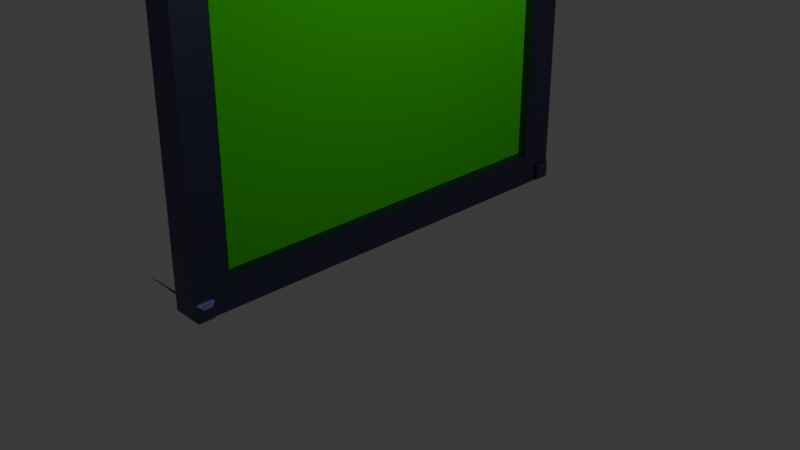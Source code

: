 # Source: untitled.blend  (saved by Blender 4.0.36; exported with 4.5.12 LTS)
import bpy
from mathutils import Matrix  # noqa: F401  (used for matrix-valued properties, if any)

bpy.ops.wm.read_factory_settings(use_empty=True)
scene = bpy.context.scene
scene.name = 'Scene'

# ---- collections
col_collection = bpy.data.collections.new('Collection'); scene.collection.children.link(col_collection)

# ---- materials (node trees are filled in below, after node groups)
mat_material_001 = bpy.data.materials.new('Material.001')
mat_material_001.use_transparent_shadow = False
mat_material_001.preview_render_type = 'CUBE'
mat_material_001.diffuse_color = (0.1046, 0.1046, 0.1981, 1.0)
mat_material_001.specular_intensity = 1.0
mat_material_001.metallic = 1.0
mat_material_004 = bpy.data.materials.new('Material.004')
mat_material_004.use_transparent_shadow = False
mat_material_004.preview_render_type = 'CUBE'
mat_material_004.diffuse_color = (0.05138, 0.8003, 0.0, 1.0)
mat_material_004.roughness = 1.0
mat_material_004.specular_intensity = 0.0

# ---- material node trees
mat_material_001.use_nodes = True; mat_material_001.node_tree.nodes.clear()
_N = mat_material_001.node_tree.nodes; _L = mat_material_001.node_tree.links
n0 = _N.new('ShaderNodeBsdfPrincipled'); n0.name = 'Principled BSDF'; n0.location = (10, 300)
n0.inputs[0].default_value = (0.1046, 0.1046, 0.1981, 1.0)
n0.inputs[1].default_value = 1.0
n0.inputs[2].default_value = 0.3498
n0.inputs[3].default_value = 1000.0
n0.inputs[8].default_value = 1.0
n1 = _N.new('ShaderNodeOutputMaterial'); n1.name = 'Material Output'; n1.location = (300, 300)
n2 = _N.new('ShaderNodeBsdfAnisotropic'); n2.name = 'Glossy BSDF'; n2.location = (100, 280)
n2.inputs[1].default_value = 1.0
n2.inputs[2].default_value = 1.0
_L.new(n0.outputs[0], n1.inputs[0])
_L.new(n2.outputs[0], n1.inputs[1])
n1.is_active_output = True
mat_material_004.use_nodes = True; mat_material_004.node_tree.nodes.clear()
_N = mat_material_004.node_tree.nodes; _L = mat_material_004.node_tree.links
n0 = _N.new('ShaderNodeOutputMaterial'); n0.name = 'Material Output'; n0.location = (300, 300)
n1 = _N.new('ShaderNodeBsdfToon'); n1.name = 'Toon BSDF'; n1.location = (10, 300)
n1.inputs[0].default_value = (0.04347, 0.8001, 0.0, 1.0)
n1.inputs[1].default_value = 0.0
n1.inputs[2].default_value = 1.0
_L.new(n1.outputs[0], n0.inputs[0])
n0.is_active_output = True

# ---- world
world_world = bpy.data.worlds.new('World'); scene.world = world_world
world_world.use_nodes = True; world_world.node_tree.nodes.clear()
_N = world_world.node_tree.nodes; _L = world_world.node_tree.links
n0 = _N.new('ShaderNodeOutputWorld'); n0.name = 'World Output'; n0.location = (300, 300)
n1 = _N.new('ShaderNodeBackground'); n1.name = 'Background'; n1.location = (10, 300)
n1.inputs[0].default_value = (0.05088, 0.05088, 0.05088, 1.0)
_L.new(n1.outputs[0], n0.inputs[0])
n0.is_active_output = True
world_world.color = (0.05088, 0.05088, 0.05088)
world_world.use_sun_shadow = False
world_world.sun_shadow_jitter_overblur = 0.0

# ---- cameras
cam_camera = bpy.data.cameras.new('Camera')
cam_camera.clip_end = 100.0
cam_camera.ortho_scale = 7.314

# ---- lights
light_light = bpy.data.lights.new('Light', 'POINT')
light_light.transmission_factor = 0.0
light_light.use_soft_falloff = False
light_light.energy = 1000.0
light_light.shadow_soft_size = 0.1
light_light.shadow_maximum_resolution = 0.006
light_light.use_absolute_resolution = True

# ---- meshes
me_cube_001 = bpy.data.meshes.new('Cube.001')
me_cube_001.from_pydata([(0.2228, -2.252, -1.59), (0.2228, -2.252, 1.59), (0.2232, 2.252, -1.591), (0.2228, 2.252, 1.59), (0.03954, -2.252, -1.59), (-0.07248, -2.14, -1.478), (0.03954, -2.252, 1.59), (-0.07248, -2.14, 1.478), (-0.07248, 2.14, -1.478), (0.03954, 2.252, -1.59), (0.03954, 2.252, 1.59), (-0.07248, 2.14, 1.478)], [], [(0, 1, 6, 4), (2, 3, 1, 0), (3, 10, 6, 1), (5, 7, 11, 8), (9, 10, 3, 2), (9, 4, 5, 8), (4, 6, 7, 5), (6, 10, 11, 7), (10, 9, 8, 11), (9, 2, 0, 4)])
_uv = me_cube_001.uv_layers.new(name='UVMap')
_uv.uv.foreach_set('vector', [0.375, 0.75, 0.625, 0.75, 0.625, 0.9291, 0.375, 0.9291, 0.375, 0.5, 0.625, 0.5, 0.625, 0.75, 0.375, 0.75, 0.625, 0.5, 0.8041, 0.5, 0.8041, 0.75, 0.625, 0.75, 0.3838, 0.006217, 0.6162, 0.006217, 0.6162, 0.2438, 0.3838, 0.2438, 0.375, 0.3209, 0.625, 0.3209, 0.625, 0.5, 0.375, 0.5, 0.375, 0.25, 0.375, 0.0, 0.3838, 0.006217, 0.3838, 0.2438, 0.375, 0.0, 0.625, 0.0, 0.6162, 0.006217, 0.3838, 0.006217, 0.625, 0.0, 0.625, 0.25, 0.6162, 0.2438, 0.6162, 0.006217, 0.625, 0.3209, 0.375, 0.3209, 0.3838, 0.2438, 0.6162, 0.2438, 0.1959, 0.5, 0.375, 0.5, 0.375, 0.75, 0.1959, 0.75])
me_cube_001.materials.append(mat_material_001)
me_cube_001.update()
me_cube_002 = bpy.data.meshes.new('Cube.002')
me_cube_002.from_pydata([(-0.1693, -0.2139, -1.648), (-0.1693, -0.2139, 1.648), (-0.1693, 0.2139, -1.648), (-0.1693, 0.2139, 1.648), (0.1693, -0.2139, -1.648), (0.1693, -0.2139, 1.648), (0.1693, 0.2139, -1.648), (0.1693, 0.2139, 1.648), (0.1693, 0.1806, -1.314), (0.1693, 0.1806, 1.357), (0.1693, -0.1806, 1.357), (0.1693, -0.1806, -1.314), (-0.1114, 0.1806, -1.314), (-0.1114, 0.1806, 1.357), (-0.1114, -0.1806, 1.357), (-0.1114, -0.1806, -1.314)], [], [(0, 1, 3, 2), (2, 3, 7, 6), (9, 10, 14, 13), (4, 5, 1, 0), (2, 6, 4, 0), (7, 3, 1, 5), (6, 7, 9, 8), (7, 5, 10, 9), (5, 4, 11, 10), (4, 6, 8, 11), (12, 13, 14, 15), (8, 9, 13, 12), (10, 11, 15, 14), (11, 8, 12, 15)])
_uv = me_cube_002.uv_layers.new(name='UVMap')
_uv.uv.foreach_set('vector', [0.375, 0.0, 0.625, 0.0, 0.625, 0.25, 0.375, 0.25, 0.375, 0.25, 0.625, 0.25, 0.625, 0.5, 0.375, 0.5, 0.6225, 0.5195, 0.6225, 0.7305, 0.6225, 0.7305, 0.6225, 0.5195, 0.375, 0.75, 0.625, 0.75, 0.625, 1.0, 0.375, 1.0, 0.125, 0.5, 0.375, 0.5, 0.375, 0.75, 0.125, 0.75, 0.625, 0.5, 0.875, 0.5, 0.875, 0.75, 0.625, 0.75, 0.375, 0.5, 0.625, 0.5, 0.6225, 0.5195, 0.3775, 0.5195, 0.625, 0.5, 0.625, 0.75, 0.6225, 0.7305, 0.6225, 0.5195, 0.625, 0.75, 0.375, 0.75, 0.3775, 0.7305, 0.6225, 0.7305, 0.375, 0.75, 0.375, 0.5, 0.3775, 0.5195, 0.3775, 0.7305, 0.3775, 0.5195, 0.6225, 0.5195, 0.6225, 0.7305, 0.3775, 0.7305, 0.3775, 0.5195, 0.6225, 0.5195, 0.6225, 0.5195, 0.3775, 0.5195, 0.6225, 0.7305, 0.3775, 0.7305, 0.3775, 0.7305, 0.6225, 0.7305, 0.3775, 0.7305, 0.3775, 0.5195, 0.3775, 0.5195, 0.3775, 0.7305])
me_cube_002.materials.append(mat_material_001)
me_cube_002.update()
me_cube_003 = bpy.data.meshes.new('Cube.003')
me_cube_003.from_pydata([(-0.8854, -0.6699, -0.04593), (-0.8854, -0.6699, 0.04593), (-0.8854, 0.6699, -0.04593), (-0.8854, 0.6699, 0.04593), (0.8854, -0.6699, -0.04593), (0.8854, -0.6699, 0.04593), (0.8854, 0.6699, -0.04593), (0.8854, 0.6699, 0.04593)], [], [(0, 1, 3, 2), (2, 3, 7, 6), (6, 7, 5, 4), (4, 5, 1, 0), (2, 6, 4, 0), (7, 3, 1, 5)])
_uv = me_cube_003.uv_layers.new(name='UVMap')
_uv.uv.foreach_set('vector', [0.375, 0.0, 0.625, 0.0, 0.625, 0.25, 0.375, 0.25, 0.375, 0.25, 0.625, 0.25, 0.625, 0.5, 0.375, 0.5, 0.375, 0.5, 0.625, 0.5, 0.625, 0.75, 0.375, 0.75, 0.375, 0.75, 0.625, 0.75, 0.625, 1.0, 0.375, 1.0, 0.125, 0.5, 0.375, 0.5, 0.375, 0.75, 0.125, 0.75, 0.625, 0.5, 0.875, 0.5, 0.875, 0.75, 0.625, 0.75])
me_cube_003.materials.append(mat_material_004)
me_cube_003.update()
me_cube_004 = bpy.data.meshes.new('Cube.004')
me_cube_004.from_pydata([(-0.03793, -0.04019, 0.1054), (-0.07519, -0.07518, 0.04978), (-0.04029, 0.03933, 0.1041), (-0.0743, 0.0743, 0.04775), (0.03825, -0.04188, 0.1077), (0.07403, -0.07403, 0.04719), (0.04006, 0.04009, 0.1044), (0.07403, 0.07403, 0.04719), (0.07642, -0.07642, -0.02423), (-0.07642, -0.07642, -0.02423), (-0.07642, 0.07642, -0.02423), (0.07642, 0.07642, -0.02423), (-0.007843, 0.01543, 0.03971), (-0.01117, 0.01509, 0.03971), (-0.01435, 0.01409, 0.03971), (-0.01728, 0.01246, 0.03971), (-0.01981, 0.01029, 0.03971), (-0.02186, 0.00764, 0.03971), (-0.02333, 0.004637, 0.03971), (-0.02417, 0.001399, 0.03971), (-0.02433, -0.001942, 0.03971), (-0.02383, -0.005248, 0.03971), (-0.02267, -0.008385, 0.03971), (-0.0209, -0.01122, 0.03971), (-0.0186, -0.01365, 0.03971), (-0.01586, -0.01556, 0.03971), (-0.01279, -0.01688, 0.03971), (-0.009513, -0.01755, 0.03971), (-0.006172, -0.01755, 0.03971), (-0.002899, -0.01688, 0.03971), (0.000171, -0.01556, 0.03971), (0.002913, -0.01365, 0.03971), (0.005215, -0.01122, 0.03971), (0.006983, -0.008385, 0.03971), (0.008143, -0.005248, 0.03971), (0.008649, -0.001942, 0.03971), (0.00848, 0.001399, 0.03971), (0.007642, 0.004637, 0.03971), (0.006171, 0.00764, 0.03971), (0.004126, 0.01029, 0.03971), (0.001591, 0.01246, 0.03971), (-0.001331, 0.01409, 0.03971), (-0.004519, 0.01509, 0.03971), (-0.007843, -0.001104, -1.612)], [], [(6, 2, 0, 4), (11, 7, 5, 8), (9, 1, 3, 10), (10, 3, 7, 11), (0, 2, 3, 1), (2, 6, 7, 3), (6, 4, 5, 7), (4, 0, 1, 5), (8, 5, 1, 9), (12, 43, 13), (13, 43, 14), (14, 43, 15), (15, 43, 16), (16, 43, 17), (17, 43, 18), (18, 43, 19), (19, 43, 20), (20, 43, 21), (21, 43, 22), (22, 43, 23), (23, 43, 24), (24, 43, 25), (25, 43, 26), (26, 43, 27), (27, 43, 28), (28, 43, 29), (29, 43, 30), (30, 43, 31), (31, 43, 32), (32, 43, 33), (33, 43, 34), (34, 43, 35), (35, 43, 36), (36, 43, 37), (37, 43, 38), (38, 43, 39), (39, 43, 40), (40, 43, 41), (12, 13, 14, 15, 16, 17, 18, 19, 20, 21, 22, 23, 24, 25, 26, 27, 28, 29, 30, 31, 32, 33, 34, 35, 36, 37, 38, 39, 40, 41, 42), (41, 43, 42), (42, 43, 12)])
_uv = me_cube_004.uv_layers.new(name='UVMap')
_uv.uv.foreach_set('vector', [0.6939, 0.5689, 0.8061, 0.5689, 0.8061, 0.6811, 0.6939, 0.6811, 0.4703, 0.5, 0.5657, 0.5, 0.5657, 0.75, 0.4703, 0.75, 0.4703, 0.0, 0.5657, 0.0, 0.5657, 0.25, 0.4703, 0.25, 0.4703, 0.25, 0.5657, 0.25, 0.5657, 0.5, 0.4703, 0.5, 0.8061, 0.6811, 0.8061, 0.5689, 0.875, 0.5, 0.875, 0.75, 0.8061, 0.5689, 0.6939, 0.5689, 0.625, 0.5, 0.875, 0.5, 0.6939, 0.5689, 0.6939, 0.6811, 0.5657, 0.75, 0.5657, 0.5, 0.6939, 0.6811, 0.8061, 0.6811, 0.875, 0.75, 0.625, 0.75, 0.4703, 0.75, 0.5657, 0.75, 0.5657, 1.0, 0.4703, 1.0, 0.25, 0.49, 0.25, 0.25, 0.2983, 0.4851, 0.2983, 0.4851, 0.25, 0.25, 0.3446, 0.4705, 0.3446, 0.4705, 0.25, 0.25, 0.3871, 0.447, 0.3871, 0.447, 0.25, 0.25, 0.424, 0.4154, 0.424, 0.4154, 0.25, 0.25, 0.4537, 0.377, 0.4537, 0.377, 0.25, 0.25, 0.4751, 0.3334, 0.4751, 0.3334, 0.25, 0.25, 0.4872, 0.2863, 0.4872, 0.2863, 0.25, 0.25, 0.4897, 0.2378, 0.4897, 0.2378, 0.25, 0.25, 0.4823, 0.1898, 0.4823, 0.1898, 0.25, 0.25, 0.4655, 0.1443, 0.4655, 0.1443, 0.25, 0.25, 0.4398, 0.1031, 0.4398, 0.1031, 0.25, 0.25, 0.4063, 0.0679, 0.4063, 0.0679, 0.25, 0.25, 0.3665, 0.04016, 0.3665, 0.04016, 0.25, 0.25, 0.3218, 0.02101, 0.3218, 0.02101, 0.25, 0.25, 0.2743, 0.01123, 0.2743, 0.01123, 0.25, 0.25, 0.2257, 0.01123, 0.2257, 0.01123, 0.25, 0.25, 0.1782, 0.02101, 0.1782, 0.02101, 0.25, 0.25, 0.1335, 0.04016, 0.1335, 0.04016, 0.25, 0.25, 0.09367, 0.0679, 0.09367, 0.0679, 0.25, 0.25, 0.06021, 0.1031, 0.06021, 0.1031, 0.25, 0.25, 0.03453, 0.1443, 0.03453, 0.1443, 0.25, 0.25, 0.01766, 0.1898, 0.01766, 0.1898, 0.25, 0.25, 0.01031, 0.2378, 0.01031, 0.2378, 0.25, 0.25, 0.01277, 0.2863, 0.01277, 0.2863, 0.25, 0.25, 0.02494, 0.3334, 0.02494, 0.3334, 0.25, 0.25, 0.04633, 0.377, 0.04633, 0.377, 0.25, 0.25, 0.07605, 0.4154, 0.07605, 0.4154, 0.25, 0.25, 0.1129, 0.447, 0.1129, 0.447, 0.25, 0.25, 0.1554, 0.4705, 0.75, 0.49, 0.7983, 0.4851, 0.8446, 0.4705, 0.8871, 0.447, 0.924, 0.4154, 0.9537, 0.377, 0.9751, 0.3334, 0.9872, 0.2863, 0.9897, 0.2378, 0.9823, 0.1898, 0.9655, 0.1443, 0.9398, 0.1031, 0.9063, 0.0679, 0.8665, 0.04016, 0.8218, 0.02101, 0.7743, 0.01123, 0.7257, 0.01123, 0.6782, 0.02101, 0.6335, 0.04016, 0.5937, 0.0679, 0.5602, 0.1031, 0.5345, 0.1443, 0.5177, 0.1898, 0.5103, 0.2378, 0.5128, 0.2863, 0.5249, 0.3334, 0.5463, 0.377, 0.576, 0.4154, 0.6129, 0.447, 0.6554, 0.4705, 0.7017, 0.4851, 0.1554, 0.4705, 0.25, 0.25, 0.2017, 0.4851, 0.2017, 0.4851, 0.25, 0.25, 0.25, 0.49])
_ca = me_cube_004.color_attributes.new('Attribute', 'BYTE_COLOR', 'CORNER')
_ca.data.foreach_set('color', [1.0, 1.0, 1.0, 1.0, 1.0, 1.0, 1.0, 1.0, 1.0, 1.0, 1.0, 1.0, 1.0, 1.0, 1.0, 1.0, 1.0, 1.0, 1.0, 1.0, 1.0, 1.0, 1.0, 1.0, 1.0, 1.0, 1.0, 1.0, 1.0, 1.0, 1.0, 1.0, 1.0, 1.0, 1.0, 1.0, 1.0, 1.0, 1.0, 1.0, 1.0, 1.0, 1.0, 1.0, 1.0, 1.0, 1.0, 1.0, 1.0, 1.0, 1.0, 1.0, 1.0, 1.0, 1.0, 1.0, 1.0, 1.0, 1.0, 1.0, 1.0, 1.0, 1.0, 1.0, 1.0, 1.0, 1.0, 1.0, 1.0, 1.0, 1.0, 1.0, 1.0, 1.0, 1.0, 1.0, 1.0, 1.0, 1.0, 1.0, 1.0, 1.0, 1.0, 1.0, 1.0, 1.0, 1.0, 1.0, 1.0, 1.0, 1.0, 1.0, 1.0, 1.0, 1.0, 1.0, 1.0, 1.0, 1.0, 1.0, 1.0, 1.0, 1.0, 1.0, 1.0, 1.0, 1.0, 1.0, 1.0, 1.0, 1.0, 1.0, 1.0, 1.0, 1.0, 1.0, 1.0, 1.0, 1.0, 1.0, 1.0, 1.0, 1.0, 1.0, 1.0, 1.0, 1.0, 1.0, 1.0, 1.0, 1.0, 1.0, 1.0, 1.0, 1.0, 1.0, 1.0, 1.0, 1.0, 1.0, 1.0, 1.0, 1.0, 1.0, 1.0, 1.0, 1.0, 1.0, 1.0, 1.0, 1.0, 1.0, 1.0, 1.0, 1.0, 1.0, 1.0, 1.0, 1.0, 1.0, 1.0, 1.0, 1.0, 1.0, 1.0, 1.0, 1.0, 1.0, 1.0, 1.0, 1.0, 1.0, 1.0, 1.0, 1.0, 1.0, 1.0, 1.0, 1.0, 1.0, 1.0, 1.0, 1.0, 1.0, 1.0, 1.0, 1.0, 1.0, 1.0, 1.0, 1.0, 1.0, 1.0, 1.0, 1.0, 1.0, 1.0, 1.0, 1.0, 1.0, 1.0, 1.0, 1.0, 1.0, 1.0, 1.0, 1.0, 1.0, 1.0, 1.0, 1.0, 1.0, 1.0, 1.0, 1.0, 1.0, 1.0, 1.0, 1.0, 1.0, 1.0, 1.0, 1.0, 1.0, 1.0, 1.0, 1.0, 1.0, 1.0, 1.0, 1.0, 1.0, 1.0, 1.0, 1.0, 1.0, 1.0, 1.0, 1.0, 1.0, 1.0, 1.0, 1.0, 1.0, 1.0, 1.0, 1.0, 1.0, 1.0, 1.0, 1.0, 1.0, 1.0, 1.0, 1.0, 1.0, 1.0, 1.0, 1.0, 1.0, 1.0, 1.0, 1.0, 1.0, 1.0, 1.0, 1.0, 1.0, 1.0, 1.0, 1.0, 1.0, 1.0, 1.0, 1.0, 1.0, 1.0, 1.0, 1.0, 1.0, 1.0, 1.0, 1.0, 1.0, 1.0, 1.0, 1.0, 1.0, 1.0, 1.0, 1.0, 1.0, 1.0, 1.0, 1.0, 1.0, 1.0, 1.0, 1.0, 1.0, 1.0, 1.0, 1.0, 1.0, 1.0, 1.0, 1.0, 1.0, 1.0, 1.0, 1.0, 1.0, 1.0, 1.0, 1.0, 1.0, 1.0, 1.0, 1.0, 1.0, 1.0, 1.0, 1.0, 1.0, 1.0, 1.0, 1.0, 1.0, 1.0, 1.0, 1.0, 1.0, 1.0, 1.0, 1.0, 1.0, 1.0, 1.0, 1.0, 1.0, 1.0, 1.0, 1.0, 1.0, 1.0, 1.0, 1.0, 1.0, 1.0, 1.0, 1.0, 1.0, 1.0, 1.0, 1.0, 1.0, 1.0, 1.0, 1.0, 1.0, 1.0, 1.0, 1.0, 1.0, 1.0, 1.0, 1.0, 1.0, 1.0, 1.0, 1.0, 1.0, 1.0, 1.0, 1.0, 1.0, 1.0, 1.0, 1.0, 1.0, 1.0, 1.0, 1.0, 1.0, 1.0, 1.0, 1.0, 1.0, 1.0, 1.0, 1.0, 1.0, 1.0, 1.0, 1.0, 1.0, 1.0, 1.0, 1.0, 1.0, 1.0, 1.0, 1.0, 1.0, 1.0, 1.0, 1.0, 1.0, 1.0, 1.0, 1.0, 1.0, 1.0, 1.0, 1.0, 1.0, 1.0, 1.0, 1.0, 1.0, 1.0, 1.0, 1.0, 1.0, 1.0, 1.0, 1.0, 1.0, 1.0, 1.0, 1.0, 1.0, 1.0, 1.0, 1.0, 1.0, 1.0, 1.0, 1.0, 1.0, 1.0, 1.0, 1.0, 1.0, 1.0, 1.0, 1.0, 1.0, 1.0, 1.0, 1.0, 1.0, 1.0, 1.0, 1.0, 1.0, 1.0, 1.0, 1.0, 1.0, 1.0, 1.0, 1.0, 1.0, 1.0, 1.0, 1.0, 1.0, 1.0, 1.0, 1.0, 1.0, 1.0, 1.0, 1.0, 1.0, 1.0, 1.0, 1.0, 1.0, 1.0, 1.0, 1.0, 1.0, 1.0, 1.0, 1.0, 1.0, 1.0, 1.0, 1.0, 1.0, 1.0, 1.0, 1.0, 1.0, 1.0, 1.0, 1.0, 1.0, 1.0, 1.0, 1.0, 1.0, 1.0, 1.0, 1.0, 1.0, 1.0, 1.0, 1.0, 1.0, 1.0, 1.0, 1.0, 1.0, 1.0, 1.0, 1.0, 1.0, 1.0, 1.0, 1.0, 1.0, 1.0, 1.0, 1.0, 1.0, 1.0, 1.0, 1.0, 1.0, 1.0, 1.0, 1.0, 1.0, 1.0, 1.0, 1.0, 1.0, 1.0, 1.0, 1.0, 1.0, 1.0, 1.0, 1.0, 1.0, 1.0, 1.0, 1.0, 1.0, 1.0, 1.0, 1.0, 1.0, 1.0, 1.0, 1.0, 1.0, 1.0, 1.0, 1.0, 1.0, 1.0, 1.0, 1.0, 1.0, 1.0, 1.0, 1.0, 1.0, 1.0, 1.0, 1.0, 1.0, 1.0, 1.0, 1.0, 1.0, 1.0, 1.0, 1.0, 1.0, 1.0, 1.0, 1.0, 1.0, 1.0, 1.0, 1.0, 1.0, 1.0, 1.0, 1.0, 1.0, 1.0, 1.0, 1.0, 1.0, 1.0, 1.0, 1.0, 1.0, 1.0, 1.0, 1.0, 1.0, 1.0, 1.0, 1.0, 1.0, 1.0, 1.0, 1.0, 1.0, 1.0, 1.0, 1.0, 1.0, 1.0, 1.0, 1.0, 1.0, 1.0, 1.0, 1.0, 1.0, 1.0, 1.0, 1.0, 1.0, 1.0, 1.0, 1.0, 1.0, 1.0, 1.0, 1.0, 1.0])
me_cube_004.materials.append(mat_material_001)
me_cube_004.update()
me_cube_005 = bpy.data.meshes.new('Cube.005')
me_cube_005.from_pydata([(-0.03793, -0.04019, 0.1054), (-0.07519, -0.07518, 0.04978), (-0.04029, 0.03933, 0.1041), (-0.0743, 0.0743, 0.04775), (0.03825, -0.04188, 0.1077), (0.07403, -0.07403, 0.04719), (0.04006, 0.04009, 0.1044), (0.07403, 0.07403, 0.04719), (0.07642, -0.07642, -0.02423), (-0.07642, -0.07642, -0.02423), (-0.07642, 0.07642, -0.02423), (0.07642, 0.07642, -0.02423), (-0.007843, 0.01543, 0.03971), (-0.01117, 0.01509, 0.03971), (-0.01435, 0.01409, 0.03971), (-0.01728, 0.01246, 0.03971), (-0.01981, 0.01029, 0.03971), (-0.02186, 0.00764, 0.03971), (-0.02333, 0.004637, 0.03971), (-0.02417, 0.001399, 0.03971), (-0.02433, -0.001942, 0.03971), (-0.02383, -0.005248, 0.03971), (-0.02267, -0.008385, 0.03971), (-0.0209, -0.01122, 0.03971), (-0.0186, -0.01365, 0.03971), (-0.01586, -0.01556, 0.03971), (-0.01279, -0.01688, 0.03971), (-0.009513, -0.01755, 0.03971), (-0.006172, -0.01755, 0.03971), (-0.002899, -0.01688, 0.03971), (0.000171, -0.01556, 0.03971), (0.002913, -0.01365, 0.03971), (0.005215, -0.01122, 0.03971), (0.006983, -0.008385, 0.03971), (0.008143, -0.005248, 0.03971), (0.008649, -0.001942, 0.03971), (0.00848, 0.001399, 0.03971), (0.007642, 0.004637, 0.03971), (0.006171, 0.00764, 0.03971), (0.004126, 0.01029, 0.03971), (0.001591, 0.01246, 0.03971), (-0.001331, 0.01409, 0.03971), (-0.004519, 0.01509, 0.03971), (-0.007843, -0.001104, -2.372)], [], [(6, 2, 0, 4), (11, 7, 5, 8), (9, 1, 3, 10), (10, 3, 7, 11), (0, 2, 3, 1), (2, 6, 7, 3), (6, 4, 5, 7), (4, 0, 1, 5), (8, 5, 1, 9), (12, 43, 13), (13, 43, 14), (14, 43, 15), (15, 43, 16), (16, 43, 17), (17, 43, 18), (18, 43, 19), (19, 43, 20), (20, 43, 21), (21, 43, 22), (22, 43, 23), (23, 43, 24), (24, 43, 25), (25, 43, 26), (26, 43, 27), (27, 43, 28), (28, 43, 29), (29, 43, 30), (30, 43, 31), (31, 43, 32), (32, 43, 33), (33, 43, 34), (34, 43, 35), (35, 43, 36), (36, 43, 37), (37, 43, 38), (38, 43, 39), (39, 43, 40), (40, 43, 41), (12, 13, 14, 15, 16, 17, 18, 19, 20, 21, 22, 23, 24, 25, 26, 27, 28, 29, 30, 31, 32, 33, 34, 35, 36, 37, 38, 39, 40, 41, 42), (41, 43, 42), (42, 43, 12)])
_uv = me_cube_005.uv_layers.new(name='UVMap')
_uv.uv.foreach_set('vector', [0.6939, 0.5689, 0.8061, 0.5689, 0.8061, 0.6811, 0.6939, 0.6811, 0.4703, 0.5, 0.5657, 0.5, 0.5657, 0.75, 0.4703, 0.75, 0.4703, 0.0, 0.5657, 0.0, 0.5657, 0.25, 0.4703, 0.25, 0.4703, 0.25, 0.5657, 0.25, 0.5657, 0.5, 0.4703, 0.5, 0.8061, 0.6811, 0.8061, 0.5689, 0.875, 0.5, 0.875, 0.75, 0.8061, 0.5689, 0.6939, 0.5689, 0.625, 0.5, 0.875, 0.5, 0.6939, 0.5689, 0.6939, 0.6811, 0.5657, 0.75, 0.5657, 0.5, 0.6939, 0.6811, 0.8061, 0.6811, 0.875, 0.75, 0.625, 0.75, 0.4703, 0.75, 0.5657, 0.75, 0.5657, 1.0, 0.4703, 1.0, 0.25, 0.49, 0.25, 0.25, 0.2983, 0.4851, 0.2983, 0.4851, 0.25, 0.25, 0.3446, 0.4705, 0.3446, 0.4705, 0.25, 0.25, 0.3871, 0.447, 0.3871, 0.447, 0.25, 0.25, 0.424, 0.4154, 0.424, 0.4154, 0.25, 0.25, 0.4537, 0.377, 0.4537, 0.377, 0.25, 0.25, 0.4751, 0.3334, 0.4751, 0.3334, 0.25, 0.25, 0.4872, 0.2863, 0.4872, 0.2863, 0.25, 0.25, 0.4897, 0.2378, 0.4897, 0.2378, 0.25, 0.25, 0.4823, 0.1898, 0.4823, 0.1898, 0.25, 0.25, 0.4655, 0.1443, 0.4655, 0.1443, 0.25, 0.25, 0.4398, 0.1031, 0.4398, 0.1031, 0.25, 0.25, 0.4063, 0.0679, 0.4063, 0.0679, 0.25, 0.25, 0.3665, 0.04016, 0.3665, 0.04016, 0.25, 0.25, 0.3218, 0.02101, 0.3218, 0.02101, 0.25, 0.25, 0.2743, 0.01123, 0.2743, 0.01123, 0.25, 0.25, 0.2257, 0.01123, 0.2257, 0.01123, 0.25, 0.25, 0.1782, 0.02101, 0.1782, 0.02101, 0.25, 0.25, 0.1335, 0.04016, 0.1335, 0.04016, 0.25, 0.25, 0.09367, 0.0679, 0.09367, 0.0679, 0.25, 0.25, 0.06021, 0.1031, 0.06021, 0.1031, 0.25, 0.25, 0.03453, 0.1443, 0.03453, 0.1443, 0.25, 0.25, 0.01766, 0.1898, 0.01766, 0.1898, 0.25, 0.25, 0.01031, 0.2378, 0.01031, 0.2378, 0.25, 0.25, 0.01277, 0.2863, 0.01277, 0.2863, 0.25, 0.25, 0.02494, 0.3334, 0.02494, 0.3334, 0.25, 0.25, 0.04633, 0.377, 0.04633, 0.377, 0.25, 0.25, 0.07605, 0.4154, 0.07605, 0.4154, 0.25, 0.25, 0.1129, 0.447, 0.1129, 0.447, 0.25, 0.25, 0.1554, 0.4705, 0.75, 0.49, 0.7983, 0.4851, 0.8446, 0.4705, 0.8871, 0.447, 0.924, 0.4154, 0.9537, 0.377, 0.9751, 0.3334, 0.9872, 0.2863, 0.9897, 0.2378, 0.9823, 0.1898, 0.9655, 0.1443, 0.9398, 0.1031, 0.9063, 0.0679, 0.8665, 0.04016, 0.8218, 0.02101, 0.7743, 0.01123, 0.7257, 0.01123, 0.6782, 0.02101, 0.6335, 0.04016, 0.5937, 0.0679, 0.5602, 0.1031, 0.5345, 0.1443, 0.5177, 0.1898, 0.5103, 0.2378, 0.5128, 0.2863, 0.5249, 0.3334, 0.5463, 0.377, 0.576, 0.4154, 0.6129, 0.447, 0.6554, 0.4705, 0.7017, 0.4851, 0.1554, 0.4705, 0.25, 0.25, 0.2017, 0.4851, 0.2017, 0.4851, 0.25, 0.25, 0.25, 0.49])
_ca = me_cube_005.color_attributes.new('Attribute', 'BYTE_COLOR', 'CORNER')
_ca.data.foreach_set('color', [1.0, 1.0, 1.0, 1.0, 1.0, 1.0, 1.0, 1.0, 1.0, 1.0, 1.0, 1.0, 1.0, 1.0, 1.0, 1.0, 1.0, 1.0, 1.0, 1.0, 1.0, 1.0, 1.0, 1.0, 1.0, 1.0, 1.0, 1.0, 1.0, 1.0, 1.0, 1.0, 1.0, 1.0, 1.0, 1.0, 1.0, 1.0, 1.0, 1.0, 1.0, 1.0, 1.0, 1.0, 1.0, 1.0, 1.0, 1.0, 1.0, 1.0, 1.0, 1.0, 1.0, 1.0, 1.0, 1.0, 1.0, 1.0, 1.0, 1.0, 1.0, 1.0, 1.0, 1.0, 1.0, 1.0, 1.0, 1.0, 1.0, 1.0, 1.0, 1.0, 1.0, 1.0, 1.0, 1.0, 1.0, 1.0, 1.0, 1.0, 1.0, 1.0, 1.0, 1.0, 1.0, 1.0, 1.0, 1.0, 1.0, 1.0, 1.0, 1.0, 1.0, 1.0, 1.0, 1.0, 1.0, 1.0, 1.0, 1.0, 1.0, 1.0, 1.0, 1.0, 1.0, 1.0, 1.0, 1.0, 1.0, 1.0, 1.0, 1.0, 1.0, 1.0, 1.0, 1.0, 1.0, 1.0, 1.0, 1.0, 1.0, 1.0, 1.0, 1.0, 1.0, 1.0, 1.0, 1.0, 1.0, 1.0, 1.0, 1.0, 1.0, 1.0, 1.0, 1.0, 1.0, 1.0, 1.0, 1.0, 1.0, 1.0, 1.0, 1.0, 1.0, 1.0, 1.0, 1.0, 1.0, 1.0, 1.0, 1.0, 1.0, 1.0, 1.0, 1.0, 1.0, 1.0, 1.0, 1.0, 1.0, 1.0, 1.0, 1.0, 1.0, 1.0, 1.0, 1.0, 1.0, 1.0, 1.0, 1.0, 1.0, 1.0, 1.0, 1.0, 1.0, 1.0, 1.0, 1.0, 1.0, 1.0, 1.0, 1.0, 1.0, 1.0, 1.0, 1.0, 1.0, 1.0, 1.0, 1.0, 1.0, 1.0, 1.0, 1.0, 1.0, 1.0, 1.0, 1.0, 1.0, 1.0, 1.0, 1.0, 1.0, 1.0, 1.0, 1.0, 1.0, 1.0, 1.0, 1.0, 1.0, 1.0, 1.0, 1.0, 1.0, 1.0, 1.0, 1.0, 1.0, 1.0, 1.0, 1.0, 1.0, 1.0, 1.0, 1.0, 1.0, 1.0, 1.0, 1.0, 1.0, 1.0, 1.0, 1.0, 1.0, 1.0, 1.0, 1.0, 1.0, 1.0, 1.0, 1.0, 1.0, 1.0, 1.0, 1.0, 1.0, 1.0, 1.0, 1.0, 1.0, 1.0, 1.0, 1.0, 1.0, 1.0, 1.0, 1.0, 1.0, 1.0, 1.0, 1.0, 1.0, 1.0, 1.0, 1.0, 1.0, 1.0, 1.0, 1.0, 1.0, 1.0, 1.0, 1.0, 1.0, 1.0, 1.0, 1.0, 1.0, 1.0, 1.0, 1.0, 1.0, 1.0, 1.0, 1.0, 1.0, 1.0, 1.0, 1.0, 1.0, 1.0, 1.0, 1.0, 1.0, 1.0, 1.0, 1.0, 1.0, 1.0, 1.0, 1.0, 1.0, 1.0, 1.0, 1.0, 1.0, 1.0, 1.0, 1.0, 1.0, 1.0, 1.0, 1.0, 1.0, 1.0, 1.0, 1.0, 1.0, 1.0, 1.0, 1.0, 1.0, 1.0, 1.0, 1.0, 1.0, 1.0, 1.0, 1.0, 1.0, 1.0, 1.0, 1.0, 1.0, 1.0, 1.0, 1.0, 1.0, 1.0, 1.0, 1.0, 1.0, 1.0, 1.0, 1.0, 1.0, 1.0, 1.0, 1.0, 1.0, 1.0, 1.0, 1.0, 1.0, 1.0, 1.0, 1.0, 1.0, 1.0, 1.0, 1.0, 1.0, 1.0, 1.0, 1.0, 1.0, 1.0, 1.0, 1.0, 1.0, 1.0, 1.0, 1.0, 1.0, 1.0, 1.0, 1.0, 1.0, 1.0, 1.0, 1.0, 1.0, 1.0, 1.0, 1.0, 1.0, 1.0, 1.0, 1.0, 1.0, 1.0, 1.0, 1.0, 1.0, 1.0, 1.0, 1.0, 1.0, 1.0, 1.0, 1.0, 1.0, 1.0, 1.0, 1.0, 1.0, 1.0, 1.0, 1.0, 1.0, 1.0, 1.0, 1.0, 1.0, 1.0, 1.0, 1.0, 1.0, 1.0, 1.0, 1.0, 1.0, 1.0, 1.0, 1.0, 1.0, 1.0, 1.0, 1.0, 1.0, 1.0, 1.0, 1.0, 1.0, 1.0, 1.0, 1.0, 1.0, 1.0, 1.0, 1.0, 1.0, 1.0, 1.0, 1.0, 1.0, 1.0, 1.0, 1.0, 1.0, 1.0, 1.0, 1.0, 1.0, 1.0, 1.0, 1.0, 1.0, 1.0, 1.0, 1.0, 1.0, 1.0, 1.0, 1.0, 1.0, 1.0, 1.0, 1.0, 1.0, 1.0, 1.0, 1.0, 1.0, 1.0, 1.0, 1.0, 1.0, 1.0, 1.0, 1.0, 1.0, 1.0, 1.0, 1.0, 1.0, 1.0, 1.0, 1.0, 1.0, 1.0, 1.0, 1.0, 1.0, 1.0, 1.0, 1.0, 1.0, 1.0, 1.0, 1.0, 1.0, 1.0, 1.0, 1.0, 1.0, 1.0, 1.0, 1.0, 1.0, 1.0, 1.0, 1.0, 1.0, 1.0, 1.0, 1.0, 1.0, 1.0, 1.0, 1.0, 1.0, 1.0, 1.0, 1.0, 1.0, 1.0, 1.0, 1.0, 1.0, 1.0, 1.0, 1.0, 1.0, 1.0, 1.0, 1.0, 1.0, 1.0, 1.0, 1.0, 1.0, 1.0, 1.0, 1.0, 1.0, 1.0, 1.0, 1.0, 1.0, 1.0, 1.0, 1.0, 1.0, 1.0, 1.0, 1.0, 1.0, 1.0, 1.0, 1.0, 1.0, 1.0, 1.0, 1.0, 1.0, 1.0, 1.0, 1.0, 1.0, 1.0, 1.0, 1.0, 1.0, 1.0, 1.0, 1.0, 1.0, 1.0, 1.0, 1.0, 1.0, 1.0, 1.0, 1.0, 1.0, 1.0, 1.0, 1.0, 1.0, 1.0, 1.0, 1.0, 1.0, 1.0, 1.0, 1.0, 1.0, 1.0, 1.0, 1.0, 1.0, 1.0, 1.0, 1.0, 1.0, 1.0, 1.0, 1.0, 1.0, 1.0, 1.0, 1.0, 1.0, 1.0, 1.0, 1.0, 1.0, 1.0, 1.0, 1.0, 1.0, 1.0, 1.0, 1.0, 1.0, 1.0, 1.0, 1.0, 1.0, 1.0, 1.0, 1.0, 1.0, 1.0, 1.0, 1.0])
me_cube_005.materials.append(mat_material_001)
me_cube_005.update()
me_cube_006 = bpy.data.meshes.new('Cube.006')
me_cube_006.from_pydata([(-0.03793, -0.04019, 0.1054), (-0.07519, -0.07518, 0.04978), (-0.04029, 0.03933, 0.1041), (-0.0743, 0.0743, 0.04775), (0.03825, -0.04188, 0.1077), (0.07403, -0.07403, 0.04719), (0.04006, 0.04009, 0.1044), (0.07403, 0.07403, 0.04719), (0.07642, -0.07642, -0.02423), (-0.07642, -0.07642, -0.02423), (-0.07642, 0.07642, -0.02423), (0.07642, 0.07642, -0.02423), (-0.007843, 0.01543, 0.03971), (-0.01117, 0.01509, 0.03971), (-0.01435, 0.01409, 0.03971), (-0.01728, 0.01246, 0.03971), (-0.01981, 0.01029, 0.03971), (-0.02186, 0.00764, 0.03971), (-0.02333, 0.004637, 0.03971), (-0.02417, 0.001399, 0.03971), (-0.02433, -0.001942, 0.03971), (-0.02383, -0.005248, 0.03971), (-0.02267, -0.008385, 0.03971), (-0.0209, -0.01122, 0.03971), (-0.0186, -0.01365, 0.03971), (-0.01586, -0.01556, 0.03971), (-0.01279, -0.01688, 0.03971), (-0.009513, -0.01755, 0.03971), (-0.006172, -0.01755, 0.03971), (-0.002899, -0.01688, 0.03971), (0.000171, -0.01556, 0.03971), (0.002913, -0.01365, 0.03971), (0.005215, -0.01122, 0.03971), (0.006983, -0.008385, 0.03971), (0.008143, -0.005248, 0.03971), (0.008649, -0.001942, 0.03971), (0.00848, 0.001399, 0.03971), (0.007642, 0.004637, 0.03971), (0.006171, 0.00764, 0.03971), (0.004126, 0.01029, 0.03971), (0.001591, 0.01246, 0.03971), (-0.001331, 0.01409, 0.03971), (-0.004519, 0.01509, 0.03971), (-0.007843, -0.001104, -2.372)], [], [(6, 2, 0, 4), (11, 7, 5, 8), (9, 1, 3, 10), (10, 3, 7, 11), (0, 2, 3, 1), (2, 6, 7, 3), (6, 4, 5, 7), (4, 0, 1, 5), (8, 5, 1, 9), (12, 43, 13), (13, 43, 14), (14, 43, 15), (15, 43, 16), (16, 43, 17), (17, 43, 18), (18, 43, 19), (19, 43, 20), (20, 43, 21), (21, 43, 22), (22, 43, 23), (23, 43, 24), (24, 43, 25), (25, 43, 26), (26, 43, 27), (27, 43, 28), (28, 43, 29), (29, 43, 30), (30, 43, 31), (31, 43, 32), (32, 43, 33), (33, 43, 34), (34, 43, 35), (35, 43, 36), (36, 43, 37), (37, 43, 38), (38, 43, 39), (39, 43, 40), (40, 43, 41), (12, 13, 14, 15, 16, 17, 18, 19, 20, 21, 22, 23, 24, 25, 26, 27, 28, 29, 30, 31, 32, 33, 34, 35, 36, 37, 38, 39, 40, 41, 42), (41, 43, 42), (42, 43, 12)])
_uv = me_cube_006.uv_layers.new(name='UVMap')
_uv.uv.foreach_set('vector', [0.6939, 0.5689, 0.8061, 0.5689, 0.8061, 0.6811, 0.6939, 0.6811, 0.4703, 0.5, 0.5657, 0.5, 0.5657, 0.75, 0.4703, 0.75, 0.4703, 0.0, 0.5657, 0.0, 0.5657, 0.25, 0.4703, 0.25, 0.4703, 0.25, 0.5657, 0.25, 0.5657, 0.5, 0.4703, 0.5, 0.8061, 0.6811, 0.8061, 0.5689, 0.875, 0.5, 0.875, 0.75, 0.8061, 0.5689, 0.6939, 0.5689, 0.625, 0.5, 0.875, 0.5, 0.6939, 0.5689, 0.6939, 0.6811, 0.5657, 0.75, 0.5657, 0.5, 0.6939, 0.6811, 0.8061, 0.6811, 0.875, 0.75, 0.625, 0.75, 0.4703, 0.75, 0.5657, 0.75, 0.5657, 1.0, 0.4703, 1.0, 0.25, 0.49, 0.25, 0.25, 0.2983, 0.4851, 0.2983, 0.4851, 0.25, 0.25, 0.3446, 0.4705, 0.3446, 0.4705, 0.25, 0.25, 0.3871, 0.447, 0.3871, 0.447, 0.25, 0.25, 0.424, 0.4154, 0.424, 0.4154, 0.25, 0.25, 0.4537, 0.377, 0.4537, 0.377, 0.25, 0.25, 0.4751, 0.3334, 0.4751, 0.3334, 0.25, 0.25, 0.4872, 0.2863, 0.4872, 0.2863, 0.25, 0.25, 0.4897, 0.2378, 0.4897, 0.2378, 0.25, 0.25, 0.4823, 0.1898, 0.4823, 0.1898, 0.25, 0.25, 0.4655, 0.1443, 0.4655, 0.1443, 0.25, 0.25, 0.4398, 0.1031, 0.4398, 0.1031, 0.25, 0.25, 0.4063, 0.0679, 0.4063, 0.0679, 0.25, 0.25, 0.3665, 0.04016, 0.3665, 0.04016, 0.25, 0.25, 0.3218, 0.02101, 0.3218, 0.02101, 0.25, 0.25, 0.2743, 0.01123, 0.2743, 0.01123, 0.25, 0.25, 0.2257, 0.01123, 0.2257, 0.01123, 0.25, 0.25, 0.1782, 0.02101, 0.1782, 0.02101, 0.25, 0.25, 0.1335, 0.04016, 0.1335, 0.04016, 0.25, 0.25, 0.09367, 0.0679, 0.09367, 0.0679, 0.25, 0.25, 0.06021, 0.1031, 0.06021, 0.1031, 0.25, 0.25, 0.03453, 0.1443, 0.03453, 0.1443, 0.25, 0.25, 0.01766, 0.1898, 0.01766, 0.1898, 0.25, 0.25, 0.01031, 0.2378, 0.01031, 0.2378, 0.25, 0.25, 0.01277, 0.2863, 0.01277, 0.2863, 0.25, 0.25, 0.02494, 0.3334, 0.02494, 0.3334, 0.25, 0.25, 0.04633, 0.377, 0.04633, 0.377, 0.25, 0.25, 0.07605, 0.4154, 0.07605, 0.4154, 0.25, 0.25, 0.1129, 0.447, 0.1129, 0.447, 0.25, 0.25, 0.1554, 0.4705, 0.75, 0.49, 0.7983, 0.4851, 0.8446, 0.4705, 0.8871, 0.447, 0.924, 0.4154, 0.9537, 0.377, 0.9751, 0.3334, 0.9872, 0.2863, 0.9897, 0.2378, 0.9823, 0.1898, 0.9655, 0.1443, 0.9398, 0.1031, 0.9063, 0.0679, 0.8665, 0.04016, 0.8218, 0.02101, 0.7743, 0.01123, 0.7257, 0.01123, 0.6782, 0.02101, 0.6335, 0.04016, 0.5937, 0.0679, 0.5602, 0.1031, 0.5345, 0.1443, 0.5177, 0.1898, 0.5103, 0.2378, 0.5128, 0.2863, 0.5249, 0.3334, 0.5463, 0.377, 0.576, 0.4154, 0.6129, 0.447, 0.6554, 0.4705, 0.7017, 0.4851, 0.1554, 0.4705, 0.25, 0.25, 0.2017, 0.4851, 0.2017, 0.4851, 0.25, 0.25, 0.25, 0.49])
_ca = me_cube_006.color_attributes.new('Attribute', 'BYTE_COLOR', 'CORNER')
_ca.data.foreach_set('color', [1.0, 1.0, 1.0, 1.0, 1.0, 1.0, 1.0, 1.0, 1.0, 1.0, 1.0, 1.0, 1.0, 1.0, 1.0, 1.0, 1.0, 1.0, 1.0, 1.0, 1.0, 1.0, 1.0, 1.0, 1.0, 1.0, 1.0, 1.0, 1.0, 1.0, 1.0, 1.0, 1.0, 1.0, 1.0, 1.0, 1.0, 1.0, 1.0, 1.0, 1.0, 1.0, 1.0, 1.0, 1.0, 1.0, 1.0, 1.0, 1.0, 1.0, 1.0, 1.0, 1.0, 1.0, 1.0, 1.0, 1.0, 1.0, 1.0, 1.0, 1.0, 1.0, 1.0, 1.0, 1.0, 1.0, 1.0, 1.0, 1.0, 1.0, 1.0, 1.0, 1.0, 1.0, 1.0, 1.0, 1.0, 1.0, 1.0, 1.0, 1.0, 1.0, 1.0, 1.0, 1.0, 1.0, 1.0, 1.0, 1.0, 1.0, 1.0, 1.0, 1.0, 1.0, 1.0, 1.0, 1.0, 1.0, 1.0, 1.0, 1.0, 1.0, 1.0, 1.0, 1.0, 1.0, 1.0, 1.0, 1.0, 1.0, 1.0, 1.0, 1.0, 1.0, 1.0, 1.0, 1.0, 1.0, 1.0, 1.0, 1.0, 1.0, 1.0, 1.0, 1.0, 1.0, 1.0, 1.0, 1.0, 1.0, 1.0, 1.0, 1.0, 1.0, 1.0, 1.0, 1.0, 1.0, 1.0, 1.0, 1.0, 1.0, 1.0, 1.0, 1.0, 1.0, 1.0, 1.0, 1.0, 1.0, 1.0, 1.0, 1.0, 1.0, 1.0, 1.0, 1.0, 1.0, 1.0, 1.0, 1.0, 1.0, 1.0, 1.0, 1.0, 1.0, 1.0, 1.0, 1.0, 1.0, 1.0, 1.0, 1.0, 1.0, 1.0, 1.0, 1.0, 1.0, 1.0, 1.0, 1.0, 1.0, 1.0, 1.0, 1.0, 1.0, 1.0, 1.0, 1.0, 1.0, 1.0, 1.0, 1.0, 1.0, 1.0, 1.0, 1.0, 1.0, 1.0, 1.0, 1.0, 1.0, 1.0, 1.0, 1.0, 1.0, 1.0, 1.0, 1.0, 1.0, 1.0, 1.0, 1.0, 1.0, 1.0, 1.0, 1.0, 1.0, 1.0, 1.0, 1.0, 1.0, 1.0, 1.0, 1.0, 1.0, 1.0, 1.0, 1.0, 1.0, 1.0, 1.0, 1.0, 1.0, 1.0, 1.0, 1.0, 1.0, 1.0, 1.0, 1.0, 1.0, 1.0, 1.0, 1.0, 1.0, 1.0, 1.0, 1.0, 1.0, 1.0, 1.0, 1.0, 1.0, 1.0, 1.0, 1.0, 1.0, 1.0, 1.0, 1.0, 1.0, 1.0, 1.0, 1.0, 1.0, 1.0, 1.0, 1.0, 1.0, 1.0, 1.0, 1.0, 1.0, 1.0, 1.0, 1.0, 1.0, 1.0, 1.0, 1.0, 1.0, 1.0, 1.0, 1.0, 1.0, 1.0, 1.0, 1.0, 1.0, 1.0, 1.0, 1.0, 1.0, 1.0, 1.0, 1.0, 1.0, 1.0, 1.0, 1.0, 1.0, 1.0, 1.0, 1.0, 1.0, 1.0, 1.0, 1.0, 1.0, 1.0, 1.0, 1.0, 1.0, 1.0, 1.0, 1.0, 1.0, 1.0, 1.0, 1.0, 1.0, 1.0, 1.0, 1.0, 1.0, 1.0, 1.0, 1.0, 1.0, 1.0, 1.0, 1.0, 1.0, 1.0, 1.0, 1.0, 1.0, 1.0, 1.0, 1.0, 1.0, 1.0, 1.0, 1.0, 1.0, 1.0, 1.0, 1.0, 1.0, 1.0, 1.0, 1.0, 1.0, 1.0, 1.0, 1.0, 1.0, 1.0, 1.0, 1.0, 1.0, 1.0, 1.0, 1.0, 1.0, 1.0, 1.0, 1.0, 1.0, 1.0, 1.0, 1.0, 1.0, 1.0, 1.0, 1.0, 1.0, 1.0, 1.0, 1.0, 1.0, 1.0, 1.0, 1.0, 1.0, 1.0, 1.0, 1.0, 1.0, 1.0, 1.0, 1.0, 1.0, 1.0, 1.0, 1.0, 1.0, 1.0, 1.0, 1.0, 1.0, 1.0, 1.0, 1.0, 1.0, 1.0, 1.0, 1.0, 1.0, 1.0, 1.0, 1.0, 1.0, 1.0, 1.0, 1.0, 1.0, 1.0, 1.0, 1.0, 1.0, 1.0, 1.0, 1.0, 1.0, 1.0, 1.0, 1.0, 1.0, 1.0, 1.0, 1.0, 1.0, 1.0, 1.0, 1.0, 1.0, 1.0, 1.0, 1.0, 1.0, 1.0, 1.0, 1.0, 1.0, 1.0, 1.0, 1.0, 1.0, 1.0, 1.0, 1.0, 1.0, 1.0, 1.0, 1.0, 1.0, 1.0, 1.0, 1.0, 1.0, 1.0, 1.0, 1.0, 1.0, 1.0, 1.0, 1.0, 1.0, 1.0, 1.0, 1.0, 1.0, 1.0, 1.0, 1.0, 1.0, 1.0, 1.0, 1.0, 1.0, 1.0, 1.0, 1.0, 1.0, 1.0, 1.0, 1.0, 1.0, 1.0, 1.0, 1.0, 1.0, 1.0, 1.0, 1.0, 1.0, 1.0, 1.0, 1.0, 1.0, 1.0, 1.0, 1.0, 1.0, 1.0, 1.0, 1.0, 1.0, 1.0, 1.0, 1.0, 1.0, 1.0, 1.0, 1.0, 1.0, 1.0, 1.0, 1.0, 1.0, 1.0, 1.0, 1.0, 1.0, 1.0, 1.0, 1.0, 1.0, 1.0, 1.0, 1.0, 1.0, 1.0, 1.0, 1.0, 1.0, 1.0, 1.0, 1.0, 1.0, 1.0, 1.0, 1.0, 1.0, 1.0, 1.0, 1.0, 1.0, 1.0, 1.0, 1.0, 1.0, 1.0, 1.0, 1.0, 1.0, 1.0, 1.0, 1.0, 1.0, 1.0, 1.0, 1.0, 1.0, 1.0, 1.0, 1.0, 1.0, 1.0, 1.0, 1.0, 1.0, 1.0, 1.0, 1.0, 1.0, 1.0, 1.0, 1.0, 1.0, 1.0, 1.0, 1.0, 1.0, 1.0, 1.0, 1.0, 1.0, 1.0, 1.0, 1.0, 1.0, 1.0, 1.0, 1.0, 1.0, 1.0, 1.0, 1.0, 1.0, 1.0, 1.0, 1.0, 1.0, 1.0, 1.0, 1.0, 1.0, 1.0, 1.0, 1.0, 1.0, 1.0, 1.0, 1.0, 1.0, 1.0, 1.0, 1.0, 1.0, 1.0, 1.0, 1.0, 1.0, 1.0, 1.0, 1.0, 1.0, 1.0, 1.0, 1.0, 1.0, 1.0, 1.0, 1.0, 1.0, 1.0, 1.0])
me_cube_006.materials.append(mat_material_001)
me_cube_006.update()
me_cube_007 = bpy.data.meshes.new('Cube.007')
me_cube_007.from_pydata([(-0.03793, -0.04019, 0.1054), (-0.07519, -0.07518, 0.04978), (-0.04029, 0.03933, 0.1041), (-0.0743, 0.0743, 0.04775), (0.03825, -0.04188, 0.1077), (0.07403, -0.07403, 0.04719), (0.04006, 0.04009, 0.1044), (0.07403, 0.07403, 0.04719), (0.07642, -0.07642, -0.02423), (-0.07642, -0.07642, -0.02423), (-0.07642, 0.07642, -0.02423), (0.07642, 0.07642, -0.02423), (-0.007843, 0.01543, 0.03971), (-0.01117, 0.01509, 0.03971), (-0.01435, 0.01409, 0.03971), (-0.01728, 0.01246, 0.03971), (-0.01981, 0.01029, 0.03971), (-0.02186, 0.00764, 0.03971), (-0.02333, 0.004637, 0.03971), (-0.02417, 0.001399, 0.03971), (-0.02433, -0.001942, 0.03971), (-0.02383, -0.005248, 0.03971), (-0.02267, -0.008385, 0.03971), (-0.0209, -0.01122, 0.03971), (-0.0186, -0.01365, 0.03971), (-0.01586, -0.01556, 0.03971), (-0.01279, -0.01688, 0.03971), (-0.009513, -0.01755, 0.03971), (-0.006172, -0.01755, 0.03971), (-0.002899, -0.01688, 0.03971), (0.000171, -0.01556, 0.03971), (0.002913, -0.01365, 0.03971), (0.005215, -0.01122, 0.03971), (0.006983, -0.008385, 0.03971), (0.008143, -0.005248, 0.03971), (0.008649, -0.001942, 0.03971), (0.00848, 0.001399, 0.03971), (0.007642, 0.004637, 0.03971), (0.006171, 0.00764, 0.03971), (0.004126, 0.01029, 0.03971), (0.001591, 0.01246, 0.03971), (-0.001331, 0.01409, 0.03971), (-0.004519, 0.01509, 0.03971), (-0.007843, -0.001104, -2.372)], [], [(6, 2, 0, 4), (11, 7, 5, 8), (9, 1, 3, 10), (10, 3, 7, 11), (0, 2, 3, 1), (2, 6, 7, 3), (6, 4, 5, 7), (4, 0, 1, 5), (8, 5, 1, 9), (12, 43, 13), (13, 43, 14), (14, 43, 15), (15, 43, 16), (16, 43, 17), (17, 43, 18), (18, 43, 19), (19, 43, 20), (20, 43, 21), (21, 43, 22), (22, 43, 23), (23, 43, 24), (24, 43, 25), (25, 43, 26), (26, 43, 27), (27, 43, 28), (28, 43, 29), (29, 43, 30), (30, 43, 31), (31, 43, 32), (32, 43, 33), (33, 43, 34), (34, 43, 35), (35, 43, 36), (36, 43, 37), (37, 43, 38), (38, 43, 39), (39, 43, 40), (40, 43, 41), (12, 13, 14, 15, 16, 17, 18, 19, 20, 21, 22, 23, 24, 25, 26, 27, 28, 29, 30, 31, 32, 33, 34, 35, 36, 37, 38, 39, 40, 41, 42), (41, 43, 42), (42, 43, 12)])
_uv = me_cube_007.uv_layers.new(name='UVMap')
_uv.uv.foreach_set('vector', [0.6939, 0.5689, 0.8061, 0.5689, 0.8061, 0.6811, 0.6939, 0.6811, 0.4703, 0.5, 0.5657, 0.5, 0.5657, 0.75, 0.4703, 0.75, 0.4703, 0.0, 0.5657, 0.0, 0.5657, 0.25, 0.4703, 0.25, 0.4703, 0.25, 0.5657, 0.25, 0.5657, 0.5, 0.4703, 0.5, 0.8061, 0.6811, 0.8061, 0.5689, 0.875, 0.5, 0.875, 0.75, 0.8061, 0.5689, 0.6939, 0.5689, 0.625, 0.5, 0.875, 0.5, 0.6939, 0.5689, 0.6939, 0.6811, 0.5657, 0.75, 0.5657, 0.5, 0.6939, 0.6811, 0.8061, 0.6811, 0.875, 0.75, 0.625, 0.75, 0.4703, 0.75, 0.5657, 0.75, 0.5657, 1.0, 0.4703, 1.0, 0.25, 0.49, 0.25, 0.25, 0.2983, 0.4851, 0.2983, 0.4851, 0.25, 0.25, 0.3446, 0.4705, 0.3446, 0.4705, 0.25, 0.25, 0.3871, 0.447, 0.3871, 0.447, 0.25, 0.25, 0.424, 0.4154, 0.424, 0.4154, 0.25, 0.25, 0.4537, 0.377, 0.4537, 0.377, 0.25, 0.25, 0.4751, 0.3334, 0.4751, 0.3334, 0.25, 0.25, 0.4872, 0.2863, 0.4872, 0.2863, 0.25, 0.25, 0.4897, 0.2378, 0.4897, 0.2378, 0.25, 0.25, 0.4823, 0.1898, 0.4823, 0.1898, 0.25, 0.25, 0.4655, 0.1443, 0.4655, 0.1443, 0.25, 0.25, 0.4398, 0.1031, 0.4398, 0.1031, 0.25, 0.25, 0.4063, 0.0679, 0.4063, 0.0679, 0.25, 0.25, 0.3665, 0.04016, 0.3665, 0.04016, 0.25, 0.25, 0.3218, 0.02101, 0.3218, 0.02101, 0.25, 0.25, 0.2743, 0.01123, 0.2743, 0.01123, 0.25, 0.25, 0.2257, 0.01123, 0.2257, 0.01123, 0.25, 0.25, 0.1782, 0.02101, 0.1782, 0.02101, 0.25, 0.25, 0.1335, 0.04016, 0.1335, 0.04016, 0.25, 0.25, 0.09367, 0.0679, 0.09367, 0.0679, 0.25, 0.25, 0.06021, 0.1031, 0.06021, 0.1031, 0.25, 0.25, 0.03453, 0.1443, 0.03453, 0.1443, 0.25, 0.25, 0.01766, 0.1898, 0.01766, 0.1898, 0.25, 0.25, 0.01031, 0.2378, 0.01031, 0.2378, 0.25, 0.25, 0.01277, 0.2863, 0.01277, 0.2863, 0.25, 0.25, 0.02494, 0.3334, 0.02494, 0.3334, 0.25, 0.25, 0.04633, 0.377, 0.04633, 0.377, 0.25, 0.25, 0.07605, 0.4154, 0.07605, 0.4154, 0.25, 0.25, 0.1129, 0.447, 0.1129, 0.447, 0.25, 0.25, 0.1554, 0.4705, 0.75, 0.49, 0.7983, 0.4851, 0.8446, 0.4705, 0.8871, 0.447, 0.924, 0.4154, 0.9537, 0.377, 0.9751, 0.3334, 0.9872, 0.2863, 0.9897, 0.2378, 0.9823, 0.1898, 0.9655, 0.1443, 0.9398, 0.1031, 0.9063, 0.0679, 0.8665, 0.04016, 0.8218, 0.02101, 0.7743, 0.01123, 0.7257, 0.01123, 0.6782, 0.02101, 0.6335, 0.04016, 0.5937, 0.0679, 0.5602, 0.1031, 0.5345, 0.1443, 0.5177, 0.1898, 0.5103, 0.2378, 0.5128, 0.2863, 0.5249, 0.3334, 0.5463, 0.377, 0.576, 0.4154, 0.6129, 0.447, 0.6554, 0.4705, 0.7017, 0.4851, 0.1554, 0.4705, 0.25, 0.25, 0.2017, 0.4851, 0.2017, 0.4851, 0.25, 0.25, 0.25, 0.49])
_ca = me_cube_007.color_attributes.new('Attribute', 'BYTE_COLOR', 'CORNER')
_ca.data.foreach_set('color', [1.0, 1.0, 1.0, 1.0, 1.0, 1.0, 1.0, 1.0, 1.0, 1.0, 1.0, 1.0, 1.0, 1.0, 1.0, 1.0, 1.0, 1.0, 1.0, 1.0, 1.0, 1.0, 1.0, 1.0, 1.0, 1.0, 1.0, 1.0, 1.0, 1.0, 1.0, 1.0, 1.0, 1.0, 1.0, 1.0, 1.0, 1.0, 1.0, 1.0, 1.0, 1.0, 1.0, 1.0, 1.0, 1.0, 1.0, 1.0, 1.0, 1.0, 1.0, 1.0, 1.0, 1.0, 1.0, 1.0, 1.0, 1.0, 1.0, 1.0, 1.0, 1.0, 1.0, 1.0, 1.0, 1.0, 1.0, 1.0, 1.0, 1.0, 1.0, 1.0, 1.0, 1.0, 1.0, 1.0, 1.0, 1.0, 1.0, 1.0, 1.0, 1.0, 1.0, 1.0, 1.0, 1.0, 1.0, 1.0, 1.0, 1.0, 1.0, 1.0, 1.0, 1.0, 1.0, 1.0, 1.0, 1.0, 1.0, 1.0, 1.0, 1.0, 1.0, 1.0, 1.0, 1.0, 1.0, 1.0, 1.0, 1.0, 1.0, 1.0, 1.0, 1.0, 1.0, 1.0, 1.0, 1.0, 1.0, 1.0, 1.0, 1.0, 1.0, 1.0, 1.0, 1.0, 1.0, 1.0, 1.0, 1.0, 1.0, 1.0, 1.0, 1.0, 1.0, 1.0, 1.0, 1.0, 1.0, 1.0, 1.0, 1.0, 1.0, 1.0, 1.0, 1.0, 1.0, 1.0, 1.0, 1.0, 1.0, 1.0, 1.0, 1.0, 1.0, 1.0, 1.0, 1.0, 1.0, 1.0, 1.0, 1.0, 1.0, 1.0, 1.0, 1.0, 1.0, 1.0, 1.0, 1.0, 1.0, 1.0, 1.0, 1.0, 1.0, 1.0, 1.0, 1.0, 1.0, 1.0, 1.0, 1.0, 1.0, 1.0, 1.0, 1.0, 1.0, 1.0, 1.0, 1.0, 1.0, 1.0, 1.0, 1.0, 1.0, 1.0, 1.0, 1.0, 1.0, 1.0, 1.0, 1.0, 1.0, 1.0, 1.0, 1.0, 1.0, 1.0, 1.0, 1.0, 1.0, 1.0, 1.0, 1.0, 1.0, 1.0, 1.0, 1.0, 1.0, 1.0, 1.0, 1.0, 1.0, 1.0, 1.0, 1.0, 1.0, 1.0, 1.0, 1.0, 1.0, 1.0, 1.0, 1.0, 1.0, 1.0, 1.0, 1.0, 1.0, 1.0, 1.0, 1.0, 1.0, 1.0, 1.0, 1.0, 1.0, 1.0, 1.0, 1.0, 1.0, 1.0, 1.0, 1.0, 1.0, 1.0, 1.0, 1.0, 1.0, 1.0, 1.0, 1.0, 1.0, 1.0, 1.0, 1.0, 1.0, 1.0, 1.0, 1.0, 1.0, 1.0, 1.0, 1.0, 1.0, 1.0, 1.0, 1.0, 1.0, 1.0, 1.0, 1.0, 1.0, 1.0, 1.0, 1.0, 1.0, 1.0, 1.0, 1.0, 1.0, 1.0, 1.0, 1.0, 1.0, 1.0, 1.0, 1.0, 1.0, 1.0, 1.0, 1.0, 1.0, 1.0, 1.0, 1.0, 1.0, 1.0, 1.0, 1.0, 1.0, 1.0, 1.0, 1.0, 1.0, 1.0, 1.0, 1.0, 1.0, 1.0, 1.0, 1.0, 1.0, 1.0, 1.0, 1.0, 1.0, 1.0, 1.0, 1.0, 1.0, 1.0, 1.0, 1.0, 1.0, 1.0, 1.0, 1.0, 1.0, 1.0, 1.0, 1.0, 1.0, 1.0, 1.0, 1.0, 1.0, 1.0, 1.0, 1.0, 1.0, 1.0, 1.0, 1.0, 1.0, 1.0, 1.0, 1.0, 1.0, 1.0, 1.0, 1.0, 1.0, 1.0, 1.0, 1.0, 1.0, 1.0, 1.0, 1.0, 1.0, 1.0, 1.0, 1.0, 1.0, 1.0, 1.0, 1.0, 1.0, 1.0, 1.0, 1.0, 1.0, 1.0, 1.0, 1.0, 1.0, 1.0, 1.0, 1.0, 1.0, 1.0, 1.0, 1.0, 1.0, 1.0, 1.0, 1.0, 1.0, 1.0, 1.0, 1.0, 1.0, 1.0, 1.0, 1.0, 1.0, 1.0, 1.0, 1.0, 1.0, 1.0, 1.0, 1.0, 1.0, 1.0, 1.0, 1.0, 1.0, 1.0, 1.0, 1.0, 1.0, 1.0, 1.0, 1.0, 1.0, 1.0, 1.0, 1.0, 1.0, 1.0, 1.0, 1.0, 1.0, 1.0, 1.0, 1.0, 1.0, 1.0, 1.0, 1.0, 1.0, 1.0, 1.0, 1.0, 1.0, 1.0, 1.0, 1.0, 1.0, 1.0, 1.0, 1.0, 1.0, 1.0, 1.0, 1.0, 1.0, 1.0, 1.0, 1.0, 1.0, 1.0, 1.0, 1.0, 1.0, 1.0, 1.0, 1.0, 1.0, 1.0, 1.0, 1.0, 1.0, 1.0, 1.0, 1.0, 1.0, 1.0, 1.0, 1.0, 1.0, 1.0, 1.0, 1.0, 1.0, 1.0, 1.0, 1.0, 1.0, 1.0, 1.0, 1.0, 1.0, 1.0, 1.0, 1.0, 1.0, 1.0, 1.0, 1.0, 1.0, 1.0, 1.0, 1.0, 1.0, 1.0, 1.0, 1.0, 1.0, 1.0, 1.0, 1.0, 1.0, 1.0, 1.0, 1.0, 1.0, 1.0, 1.0, 1.0, 1.0, 1.0, 1.0, 1.0, 1.0, 1.0, 1.0, 1.0, 1.0, 1.0, 1.0, 1.0, 1.0, 1.0, 1.0, 1.0, 1.0, 1.0, 1.0, 1.0, 1.0, 1.0, 1.0, 1.0, 1.0, 1.0, 1.0, 1.0, 1.0, 1.0, 1.0, 1.0, 1.0, 1.0, 1.0, 1.0, 1.0, 1.0, 1.0, 1.0, 1.0, 1.0, 1.0, 1.0, 1.0, 1.0, 1.0, 1.0, 1.0, 1.0, 1.0, 1.0, 1.0, 1.0, 1.0, 1.0, 1.0, 1.0, 1.0, 1.0, 1.0, 1.0, 1.0, 1.0, 1.0, 1.0, 1.0, 1.0, 1.0, 1.0, 1.0, 1.0, 1.0, 1.0, 1.0, 1.0, 1.0, 1.0, 1.0, 1.0, 1.0, 1.0, 1.0, 1.0, 1.0, 1.0, 1.0, 1.0, 1.0, 1.0, 1.0, 1.0, 1.0, 1.0, 1.0, 1.0, 1.0, 1.0, 1.0, 1.0, 1.0, 1.0, 1.0, 1.0, 1.0, 1.0, 1.0, 1.0, 1.0, 1.0, 1.0, 1.0, 1.0, 1.0, 1.0, 1.0, 1.0, 1.0])
me_cube_007.materials.append(mat_material_001)
me_cube_007.update()

# ---- objects
ob_light = bpy.data.objects.new('Light', light_light)
ob_camera = bpy.data.objects.new('Camera', cam_camera)
ob_cube = bpy.data.objects.new('Cube', me_cube_001)
ob_cube_001 = bpy.data.objects.new('Cube.001', me_cube_002)
ob_cube_002 = bpy.data.objects.new('Cube.002', me_cube_003)
ob_cube_003 = bpy.data.objects.new('Cube.003', me_cube_004)
ob_cube_004 = bpy.data.objects.new('Cube.004', me_cube_005)
ob_cube_005 = bpy.data.objects.new('Cube.005', me_cube_006)
ob_cube_006 = bpy.data.objects.new('Cube.006', me_cube_007)

# ---- transforms, parenting, visibility, modifiers, constraints
ob_light.location = (4.076, 1.005, 5.904)
ob_light.rotation_euler = (0.6503, 0.05522, 1.866)
ob_light.lock_rotations_4d = False
ob_light.empty_display_type = 'ARROWS'
ob_light.color = (0.0, 0.0, 0.0, 0.0)
ob_light.lineart.crease_threshold = 0.0
ob_camera.location = (7.359, -6.926, 4.958)
ob_camera.rotation_euler = (1.109, 0.0, 0.8149)
ob_camera.lock_rotations_4d = False
ob_camera.empty_display_type = 'ARROWS'
ob_camera.color = (0.0, 0.0, 0.0, 0.0)
ob_camera.display_type = 'WIRE'
ob_camera.lineart.crease_threshold = 0.0
ob_cube.location = (-0.5948, 0.1275, 1.438)
ob_cube.scale = (1.3, 1.0, 1.0)
ob_cube_001.location = (-0.3643, 0.1054, 1.416)
ob_cube_001.scale = (1.0, 11.39, 1.074)
ob_cube_002.location = (-0.3373, 0.1186, 1.425)
ob_cube_002.rotation_euler = (1.571, 0.0, 1.571)
ob_cube_002.scale = (2.431, 2.261, 0.868)
ob_cube_003.location = (-0.1901, 2.45, 3.08)
ob_cube_003.rotation_euler = (1.571, -0.0, 1.571)
ob_cube_003.scale = (1.211, 1.21, 0.4277)
ob_cube_004.location = (-0.1901, -2.24, 3.087)
ob_cube_004.rotation_euler = (1.571, -0.0, 1.571)
ob_cube_004.scale = (1.211, 1.21, 0.4277)
ob_cube_005.location = (-0.1901, -2.24, -0.2578)
ob_cube_005.rotation_euler = (1.571, -0.0, 1.571)
ob_cube_005.scale = (1.211, 1.21, 0.4277)
ob_cube_006.location = (-0.1901, 2.445, -0.2578)
ob_cube_006.rotation_euler = (1.571, -0.0, 1.571)
ob_cube_006.scale = (1.211, 1.21, 0.4277)

# ---- collection membership
col_collection.objects.link(ob_light)
col_collection.objects.link(ob_camera)
col_collection.objects.link(ob_cube)
col_collection.objects.link(ob_cube_001)
col_collection.objects.link(ob_cube_002)
col_collection.objects.link(ob_cube_003)
col_collection.objects.link(ob_cube_004)
col_collection.objects.link(ob_cube_005)
col_collection.objects.link(ob_cube_006)

# ---- scene / render settings (as saved in the file)
scene.camera = ob_camera
scene.frame_start = 1; scene.frame_end = 250; scene.frame_set(3)
scene.render.engine = 'BLENDER_EEVEE_NEXT'
scene.cycles.sampling_pattern = 'TABULATED_SOBOL'
bpy.context.view_layer.update()
